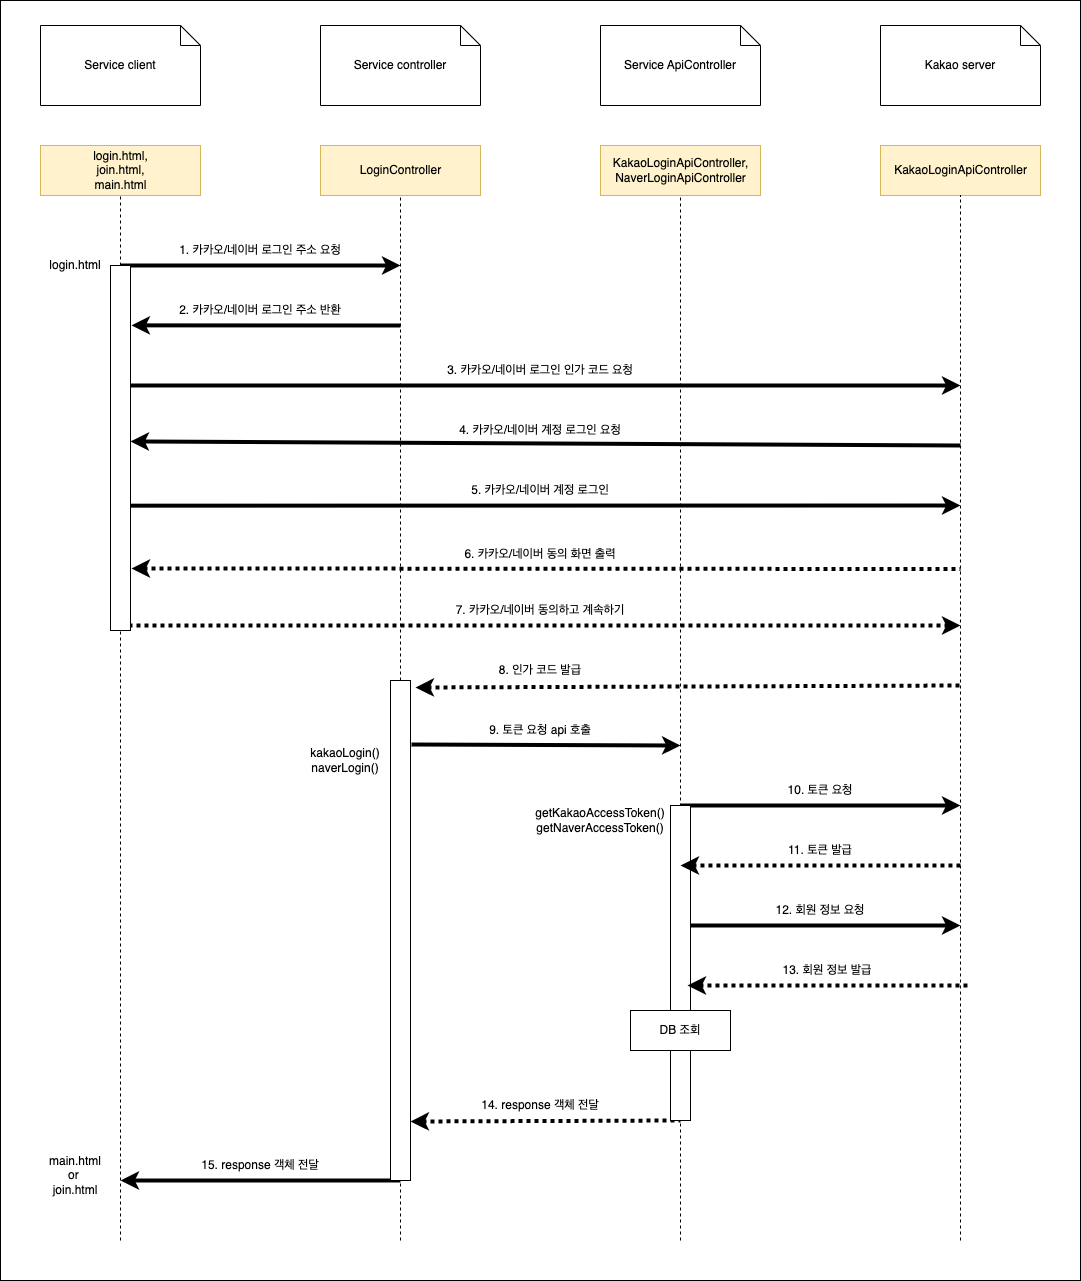

The diagram above was exported from draw.io. Its source (the exported page's mxGraphModel, read from the mxfile embedded in the PNG):
<mxGraphModel dx="1426" dy="769" grid="1" gridSize="10" guides="1" tooltips="1" connect="1" arrows="1" fold="1" page="1" pageScale="1" pageWidth="1169" pageHeight="1654" math="0" shadow="0">
  <root>
    <mxCell id="0" />
    <mxCell id="1" parent="0" />
    <mxCell id="nDkcQJxzakcKyXvRBZ2V-70" value="" style="rounded=0;whiteSpace=wrap;html=1;" vertex="1" parent="1">
      <mxGeometry width="1080" height="1280" as="geometry" />
    </mxCell>
    <mxCell id="gst8SZcbqX46_w8ZR5_1-2" value="" style="endArrow=none;dashed=1;html=1;rounded=0;startArrow=none;" parent="1" source="gst8SZcbqX46_w8ZR5_1-4" edge="1">
      <mxGeometry width="50" height="50" relative="1" as="geometry">
        <mxPoint x="120" y="565" as="sourcePoint" />
        <mxPoint x="120" y="185" as="targetPoint" />
      </mxGeometry>
    </mxCell>
    <mxCell id="gst8SZcbqX46_w8ZR5_1-3" value="Service client" style="shape=note;size=20;whiteSpace=wrap;html=1;" parent="1" vertex="1">
      <mxGeometry x="40" y="25" width="160" height="80" as="geometry" />
    </mxCell>
    <mxCell id="gst8SZcbqX46_w8ZR5_1-4" value="login.html,&lt;br&gt;join.html, &lt;br&gt;main.html" style="html=1;fillColor=#fff2cc;strokeColor=#d6b656;" parent="1" vertex="1">
      <mxGeometry x="40" y="145" width="160" height="50" as="geometry" />
    </mxCell>
    <mxCell id="gst8SZcbqX46_w8ZR5_1-5" value="" style="endArrow=none;dashed=1;html=1;rounded=0;entryX=0.5;entryY=1;entryDx=0;entryDy=0;startArrow=none;" parent="1" target="gst8SZcbqX46_w8ZR5_1-4" edge="1" source="nDkcQJxzakcKyXvRBZ2V-67">
      <mxGeometry width="50" height="50" relative="1" as="geometry">
        <mxPoint x="120" y="1400" as="sourcePoint" />
        <mxPoint x="120" y="265" as="targetPoint" />
      </mxGeometry>
    </mxCell>
    <mxCell id="gst8SZcbqX46_w8ZR5_1-6" value="Service controller" style="shape=note;size=20;whiteSpace=wrap;html=1;" parent="1" vertex="1">
      <mxGeometry x="320" y="25" width="160" height="80" as="geometry" />
    </mxCell>
    <mxCell id="gst8SZcbqX46_w8ZR5_1-7" value="LoginController" style="html=1;fillColor=#fff2cc;strokeColor=#d6b656;" parent="1" vertex="1">
      <mxGeometry x="320" y="145" width="160" height="50" as="geometry" />
    </mxCell>
    <mxCell id="gst8SZcbqX46_w8ZR5_1-8" value="" style="endArrow=none;dashed=1;html=1;rounded=0;entryX=0.5;entryY=1;entryDx=0;entryDy=0;startArrow=none;" parent="1" target="gst8SZcbqX46_w8ZR5_1-7" edge="1" source="nDkcQJxzakcKyXvRBZ2V-59">
      <mxGeometry width="50" height="50" relative="1" as="geometry">
        <mxPoint x="400" y="1400" as="sourcePoint" />
        <mxPoint x="399.5" y="195" as="targetPoint" />
      </mxGeometry>
    </mxCell>
    <mxCell id="nDkcQJxzakcKyXvRBZ2V-1" value="Service ApiController" style="shape=note;size=20;whiteSpace=wrap;html=1;" vertex="1" parent="1">
      <mxGeometry x="600" y="25" width="160" height="80" as="geometry" />
    </mxCell>
    <mxCell id="nDkcQJxzakcKyXvRBZ2V-2" value="KakaoLoginApiController,&lt;br&gt;NaverLoginApiController" style="html=1;fillColor=#fff2cc;strokeColor=#d6b656;" vertex="1" parent="1">
      <mxGeometry x="600" y="145" width="160" height="50" as="geometry" />
    </mxCell>
    <mxCell id="nDkcQJxzakcKyXvRBZ2V-3" value="" style="endArrow=none;dashed=1;html=1;rounded=0;entryX=0.5;entryY=1;entryDx=0;entryDy=0;startArrow=none;" edge="1" parent="1" target="nDkcQJxzakcKyXvRBZ2V-2" source="nDkcQJxzakcKyXvRBZ2V-47">
      <mxGeometry width="50" height="50" relative="1" as="geometry">
        <mxPoint x="680" y="1400" as="sourcePoint" />
        <mxPoint x="679.5" y="195" as="targetPoint" />
      </mxGeometry>
    </mxCell>
    <mxCell id="nDkcQJxzakcKyXvRBZ2V-7" value="Kakao server" style="shape=note;size=20;whiteSpace=wrap;html=1;" vertex="1" parent="1">
      <mxGeometry x="880" y="25" width="160" height="80" as="geometry" />
    </mxCell>
    <mxCell id="nDkcQJxzakcKyXvRBZ2V-8" value="KakaoLoginApiController" style="html=1;fillColor=#fff2cc;strokeColor=#d6b656;" vertex="1" parent="1">
      <mxGeometry x="880" y="145" width="160" height="50" as="geometry" />
    </mxCell>
    <mxCell id="nDkcQJxzakcKyXvRBZ2V-9" value="" style="endArrow=none;dashed=1;html=1;rounded=0;entryX=0.5;entryY=1;entryDx=0;entryDy=0;" edge="1" parent="1" target="nDkcQJxzakcKyXvRBZ2V-8">
      <mxGeometry width="50" height="50" relative="1" as="geometry">
        <mxPoint x="960" y="1240" as="sourcePoint" />
        <mxPoint x="959.5" y="195" as="targetPoint" />
      </mxGeometry>
    </mxCell>
    <mxCell id="nDkcQJxzakcKyXvRBZ2V-10" value="" style="endArrow=classic;html=1;rounded=0;strokeWidth=4;" edge="1" parent="1">
      <mxGeometry width="50" height="50" relative="1" as="geometry">
        <mxPoint x="120" y="265" as="sourcePoint" />
        <mxPoint x="400" y="265" as="targetPoint" />
      </mxGeometry>
    </mxCell>
    <mxCell id="nDkcQJxzakcKyXvRBZ2V-13" value="1. 카카오/네이버 로그인 주소 요청" style="text;html=1;strokeColor=none;fillColor=none;align=center;verticalAlign=middle;whiteSpace=wrap;rounded=0;" vertex="1" parent="1">
      <mxGeometry x="150" y="235" width="220" height="30" as="geometry" />
    </mxCell>
    <mxCell id="nDkcQJxzakcKyXvRBZ2V-14" value="" style="endArrow=none;html=1;rounded=0;strokeWidth=4;startArrow=classic;startFill=1;endFill=0;exitX=1.05;exitY=0.164;exitDx=0;exitDy=0;exitPerimeter=0;" edge="1" parent="1" source="nDkcQJxzakcKyXvRBZ2V-67">
      <mxGeometry width="50" height="50" relative="1" as="geometry">
        <mxPoint x="140" y="325" as="sourcePoint" />
        <mxPoint x="400" y="325" as="targetPoint" />
      </mxGeometry>
    </mxCell>
    <mxCell id="nDkcQJxzakcKyXvRBZ2V-15" value="2. 카카오/네이버 로그인 주소 반환" style="text;html=1;strokeColor=none;fillColor=none;align=center;verticalAlign=middle;whiteSpace=wrap;rounded=0;" vertex="1" parent="1">
      <mxGeometry x="150" y="295" width="220" height="30" as="geometry" />
    </mxCell>
    <mxCell id="nDkcQJxzakcKyXvRBZ2V-16" value="" style="endArrow=classic;html=1;rounded=0;strokeWidth=4;" edge="1" parent="1">
      <mxGeometry width="50" height="50" relative="1" as="geometry">
        <mxPoint x="120" y="385" as="sourcePoint" />
        <mxPoint x="960" y="385" as="targetPoint" />
      </mxGeometry>
    </mxCell>
    <mxCell id="nDkcQJxzakcKyXvRBZ2V-17" value="3. 카카오/네이버 로그인 인가 코드 요청" style="text;html=1;strokeColor=none;fillColor=none;align=center;verticalAlign=middle;whiteSpace=wrap;rounded=0;" vertex="1" parent="1">
      <mxGeometry x="430" y="355" width="220" height="30" as="geometry" />
    </mxCell>
    <mxCell id="nDkcQJxzakcKyXvRBZ2V-18" value="" style="endArrow=none;html=1;rounded=0;strokeWidth=4;startArrow=classic;startFill=1;endFill=0;exitX=1;exitY=0.482;exitDx=0;exitDy=0;exitPerimeter=0;" edge="1" parent="1" source="nDkcQJxzakcKyXvRBZ2V-67">
      <mxGeometry width="50" height="50" relative="1" as="geometry">
        <mxPoint x="180" y="440" as="sourcePoint" />
        <mxPoint x="960" y="445" as="targetPoint" />
      </mxGeometry>
    </mxCell>
    <mxCell id="nDkcQJxzakcKyXvRBZ2V-21" value="4. 카카오/네이버 계정 로그인 요청" style="text;html=1;strokeColor=none;fillColor=none;align=center;verticalAlign=middle;whiteSpace=wrap;rounded=0;" vertex="1" parent="1">
      <mxGeometry x="430" y="415" width="220" height="30" as="geometry" />
    </mxCell>
    <mxCell id="nDkcQJxzakcKyXvRBZ2V-23" value="5. 카카오/네이버 계정 로그인" style="text;html=1;strokeColor=none;fillColor=none;align=center;verticalAlign=middle;whiteSpace=wrap;rounded=0;" vertex="1" parent="1">
      <mxGeometry x="430" y="475" width="220" height="30" as="geometry" />
    </mxCell>
    <mxCell id="nDkcQJxzakcKyXvRBZ2V-24" value="" style="endArrow=classic;html=1;rounded=0;strokeWidth=4;exitX=1;exitY=0.658;exitDx=0;exitDy=0;exitPerimeter=0;" edge="1" parent="1" source="nDkcQJxzakcKyXvRBZ2V-67">
      <mxGeometry width="50" height="50" relative="1" as="geometry">
        <mxPoint x="120" y="505" as="sourcePoint" />
        <mxPoint x="960" y="505" as="targetPoint" />
      </mxGeometry>
    </mxCell>
    <mxCell id="nDkcQJxzakcKyXvRBZ2V-25" value="" style="endArrow=none;html=1;rounded=0;strokeWidth=4;startArrow=classic;startFill=1;endFill=0;dashed=1;dashPattern=1 1;exitX=1.05;exitY=0.83;exitDx=0;exitDy=0;exitPerimeter=0;" edge="1" parent="1" source="nDkcQJxzakcKyXvRBZ2V-67">
      <mxGeometry width="50" height="50" relative="1" as="geometry">
        <mxPoint x="120" y="568.5" as="sourcePoint" />
        <mxPoint x="960" y="568.5" as="targetPoint" />
      </mxGeometry>
    </mxCell>
    <mxCell id="nDkcQJxzakcKyXvRBZ2V-26" value="6. 카카오/네이버 동의 화면 출력" style="text;html=1;strokeColor=none;fillColor=none;align=center;verticalAlign=middle;whiteSpace=wrap;rounded=0;" vertex="1" parent="1">
      <mxGeometry x="430" y="538.5" width="220" height="30" as="geometry" />
    </mxCell>
    <mxCell id="nDkcQJxzakcKyXvRBZ2V-27" value="7. 카카오/네이버 동의하고 계속하기" style="text;html=1;strokeColor=none;fillColor=none;align=center;verticalAlign=middle;whiteSpace=wrap;rounded=0;" vertex="1" parent="1">
      <mxGeometry x="430" y="595" width="220" height="30" as="geometry" />
    </mxCell>
    <mxCell id="nDkcQJxzakcKyXvRBZ2V-28" value="" style="endArrow=classic;html=1;rounded=0;strokeWidth=4;dashed=1;dashPattern=1 1;" edge="1" parent="1">
      <mxGeometry width="50" height="50" relative="1" as="geometry">
        <mxPoint x="120" y="625" as="sourcePoint" />
        <mxPoint x="960" y="625" as="targetPoint" />
      </mxGeometry>
    </mxCell>
    <mxCell id="nDkcQJxzakcKyXvRBZ2V-30" value="8. 인가 코드 발급" style="text;html=1;strokeColor=none;fillColor=none;align=center;verticalAlign=middle;whiteSpace=wrap;rounded=0;" vertex="1" parent="1">
      <mxGeometry x="430" y="655" width="220" height="30" as="geometry" />
    </mxCell>
    <mxCell id="nDkcQJxzakcKyXvRBZ2V-31" value="9. 토큰 요청 api 호출" style="text;html=1;strokeColor=none;fillColor=none;align=center;verticalAlign=middle;whiteSpace=wrap;rounded=0;" vertex="1" parent="1">
      <mxGeometry x="430" y="715" width="220" height="30" as="geometry" />
    </mxCell>
    <mxCell id="nDkcQJxzakcKyXvRBZ2V-32" value="" style="endArrow=classic;html=1;rounded=0;strokeWidth=4;exitX=1.05;exitY=0.128;exitDx=0;exitDy=0;exitPerimeter=0;" edge="1" parent="1" source="nDkcQJxzakcKyXvRBZ2V-59">
      <mxGeometry width="50" height="50" relative="1" as="geometry">
        <mxPoint x="440" y="745" as="sourcePoint" />
        <mxPoint x="680" y="745" as="targetPoint" />
      </mxGeometry>
    </mxCell>
    <mxCell id="nDkcQJxzakcKyXvRBZ2V-33" value="10. 토큰 요청" style="text;html=1;strokeColor=none;fillColor=none;align=center;verticalAlign=middle;whiteSpace=wrap;rounded=0;" vertex="1" parent="1">
      <mxGeometry x="710" y="775" width="220" height="30" as="geometry" />
    </mxCell>
    <mxCell id="nDkcQJxzakcKyXvRBZ2V-34" value="" style="endArrow=classic;html=1;rounded=0;strokeWidth=4;" edge="1" parent="1">
      <mxGeometry width="50" height="50" relative="1" as="geometry">
        <mxPoint x="680" y="805" as="sourcePoint" />
        <mxPoint x="960" y="805" as="targetPoint" />
      </mxGeometry>
    </mxCell>
    <mxCell id="nDkcQJxzakcKyXvRBZ2V-35" value="11. 토큰 발급" style="text;html=1;strokeColor=none;fillColor=none;align=center;verticalAlign=middle;whiteSpace=wrap;rounded=0;" vertex="1" parent="1">
      <mxGeometry x="710" y="835" width="220" height="30" as="geometry" />
    </mxCell>
    <mxCell id="nDkcQJxzakcKyXvRBZ2V-39" value="12. 회원 정보 요청" style="text;html=1;strokeColor=none;fillColor=none;align=center;verticalAlign=middle;whiteSpace=wrap;rounded=0;" vertex="1" parent="1">
      <mxGeometry x="710" y="895" width="220" height="30" as="geometry" />
    </mxCell>
    <mxCell id="nDkcQJxzakcKyXvRBZ2V-40" value="" style="endArrow=classic;html=1;rounded=0;strokeWidth=4;" edge="1" parent="1">
      <mxGeometry width="50" height="50" relative="1" as="geometry">
        <mxPoint x="680" y="925" as="sourcePoint" />
        <mxPoint x="960" y="925" as="targetPoint" />
      </mxGeometry>
    </mxCell>
    <mxCell id="nDkcQJxzakcKyXvRBZ2V-41" value="13. 회원 정보 발급" style="text;html=1;strokeColor=none;fillColor=none;align=center;verticalAlign=middle;whiteSpace=wrap;rounded=0;" vertex="1" parent="1">
      <mxGeometry x="717" y="955" width="220" height="30" as="geometry" />
    </mxCell>
    <mxCell id="nDkcQJxzakcKyXvRBZ2V-43" value="15. response 객체 전달" style="text;html=1;strokeColor=none;fillColor=none;align=center;verticalAlign=middle;whiteSpace=wrap;rounded=0;" vertex="1" parent="1">
      <mxGeometry x="150" y="1150" width="220" height="30" as="geometry" />
    </mxCell>
    <mxCell id="nDkcQJxzakcKyXvRBZ2V-44" value="" style="endArrow=none;html=1;rounded=0;strokeWidth=4;startArrow=classic;startFill=1;endFill=0;" edge="1" parent="1">
      <mxGeometry width="50" height="50" relative="1" as="geometry">
        <mxPoint x="120" y="1180" as="sourcePoint" />
        <mxPoint x="400" y="1180" as="targetPoint" />
      </mxGeometry>
    </mxCell>
    <mxCell id="nDkcQJxzakcKyXvRBZ2V-45" value="14. response 객체 전달" style="text;html=1;strokeColor=none;fillColor=none;align=center;verticalAlign=middle;whiteSpace=wrap;rounded=0;" vertex="1" parent="1">
      <mxGeometry x="430" y="1090" width="220" height="30" as="geometry" />
    </mxCell>
    <mxCell id="nDkcQJxzakcKyXvRBZ2V-46" value="" style="endArrow=none;html=1;rounded=0;strokeWidth=4;startArrow=classic;startFill=1;endFill=0;dashed=1;dashPattern=1 1;exitX=1;exitY=0.882;exitDx=0;exitDy=0;exitPerimeter=0;" edge="1" parent="1" source="nDkcQJxzakcKyXvRBZ2V-59">
      <mxGeometry width="50" height="50" relative="1" as="geometry">
        <mxPoint x="400" y="1120" as="sourcePoint" />
        <mxPoint x="680" y="1120" as="targetPoint" />
      </mxGeometry>
    </mxCell>
    <mxCell id="nDkcQJxzakcKyXvRBZ2V-48" value="" style="endArrow=none;dashed=1;html=1;rounded=0;entryX=0.5;entryY=1;entryDx=0;entryDy=0;" edge="1" parent="1" target="nDkcQJxzakcKyXvRBZ2V-47">
      <mxGeometry width="50" height="50" relative="1" as="geometry">
        <mxPoint x="680" y="1240" as="sourcePoint" />
        <mxPoint x="680" y="195" as="targetPoint" />
      </mxGeometry>
    </mxCell>
    <mxCell id="nDkcQJxzakcKyXvRBZ2V-49" value="login.html" style="text;html=1;strokeColor=none;fillColor=none;align=center;verticalAlign=middle;whiteSpace=wrap;rounded=0;" vertex="1" parent="1">
      <mxGeometry x="30" y="250" width="90" height="30" as="geometry" />
    </mxCell>
    <mxCell id="nDkcQJxzakcKyXvRBZ2V-56" value="main.html&lt;br&gt;or&amp;nbsp;&lt;br&gt;join.html" style="text;html=1;strokeColor=none;fillColor=none;align=center;verticalAlign=middle;whiteSpace=wrap;rounded=0;" vertex="1" parent="1">
      <mxGeometry x="30" y="1140" width="90" height="70" as="geometry" />
    </mxCell>
    <mxCell id="nDkcQJxzakcKyXvRBZ2V-57" value="kakaoLogin()&lt;br&gt;naverLogin()" style="text;html=1;strokeColor=none;fillColor=none;align=center;verticalAlign=middle;whiteSpace=wrap;rounded=0;" vertex="1" parent="1">
      <mxGeometry x="290" y="745" width="110" height="30" as="geometry" />
    </mxCell>
    <mxCell id="nDkcQJxzakcKyXvRBZ2V-61" value="getKakaoAccessToken()&lt;br&gt;getNaverAccessToken()" style="text;html=1;strokeColor=none;fillColor=none;align=center;verticalAlign=middle;whiteSpace=wrap;rounded=0;" vertex="1" parent="1">
      <mxGeometry x="490" y="805" width="220" height="30" as="geometry" />
    </mxCell>
    <mxCell id="nDkcQJxzakcKyXvRBZ2V-62" value="" style="rounded=0;whiteSpace=wrap;html=1;" vertex="1" parent="1">
      <mxGeometry x="670" y="805" width="20" height="315" as="geometry" />
    </mxCell>
    <mxCell id="nDkcQJxzakcKyXvRBZ2V-59" value="" style="rounded=0;whiteSpace=wrap;html=1;" vertex="1" parent="1">
      <mxGeometry x="390" y="680" width="20" height="500" as="geometry" />
    </mxCell>
    <mxCell id="nDkcQJxzakcKyXvRBZ2V-63" value="" style="endArrow=none;dashed=1;html=1;rounded=0;entryX=0.5;entryY=1;entryDx=0;entryDy=0;" edge="1" parent="1" target="nDkcQJxzakcKyXvRBZ2V-59">
      <mxGeometry width="50" height="50" relative="1" as="geometry">
        <mxPoint x="400" y="1240" as="sourcePoint" />
        <mxPoint x="400" y="195" as="targetPoint" />
      </mxGeometry>
    </mxCell>
    <mxCell id="nDkcQJxzakcKyXvRBZ2V-47" value="DB 조회" style="rounded=0;whiteSpace=wrap;html=1;" vertex="1" parent="1">
      <mxGeometry x="630" y="1010" width="100" height="40" as="geometry" />
    </mxCell>
    <mxCell id="nDkcQJxzakcKyXvRBZ2V-29" value="" style="endArrow=none;html=1;rounded=0;strokeWidth=4;startArrow=classic;startFill=1;endFill=0;dashed=1;dashPattern=1 1;exitX=1.25;exitY=0.014;exitDx=0;exitDy=0;exitPerimeter=0;" edge="1" parent="1" source="nDkcQJxzakcKyXvRBZ2V-59">
      <mxGeometry width="50" height="50" relative="1" as="geometry">
        <mxPoint x="400" y="685" as="sourcePoint" />
        <mxPoint x="960" y="685" as="targetPoint" />
      </mxGeometry>
    </mxCell>
    <mxCell id="nDkcQJxzakcKyXvRBZ2V-36" value="" style="endArrow=none;html=1;rounded=0;strokeWidth=4;startArrow=classic;startFill=1;endFill=0;dashed=1;dashPattern=1 1;" edge="1" parent="1">
      <mxGeometry width="50" height="50" relative="1" as="geometry">
        <mxPoint x="680" y="865" as="sourcePoint" />
        <mxPoint x="960" y="865" as="targetPoint" />
      </mxGeometry>
    </mxCell>
    <mxCell id="nDkcQJxzakcKyXvRBZ2V-42" value="" style="endArrow=none;html=1;rounded=0;strokeWidth=4;startArrow=classic;startFill=1;endFill=0;dashed=1;dashPattern=1 1;" edge="1" parent="1">
      <mxGeometry width="50" height="50" relative="1" as="geometry">
        <mxPoint x="687" y="985" as="sourcePoint" />
        <mxPoint x="967" y="985" as="targetPoint" />
      </mxGeometry>
    </mxCell>
    <mxCell id="nDkcQJxzakcKyXvRBZ2V-67" value="" style="rounded=0;whiteSpace=wrap;html=1;" vertex="1" parent="1">
      <mxGeometry x="110" y="265" width="20" height="365" as="geometry" />
    </mxCell>
    <mxCell id="nDkcQJxzakcKyXvRBZ2V-68" value="" style="endArrow=none;dashed=1;html=1;rounded=0;entryX=0.5;entryY=1;entryDx=0;entryDy=0;" edge="1" parent="1" target="nDkcQJxzakcKyXvRBZ2V-67">
      <mxGeometry width="50" height="50" relative="1" as="geometry">
        <mxPoint x="120" y="1240" as="sourcePoint" />
        <mxPoint x="120" y="195" as="targetPoint" />
      </mxGeometry>
    </mxCell>
  </root>
</mxGraphModel>